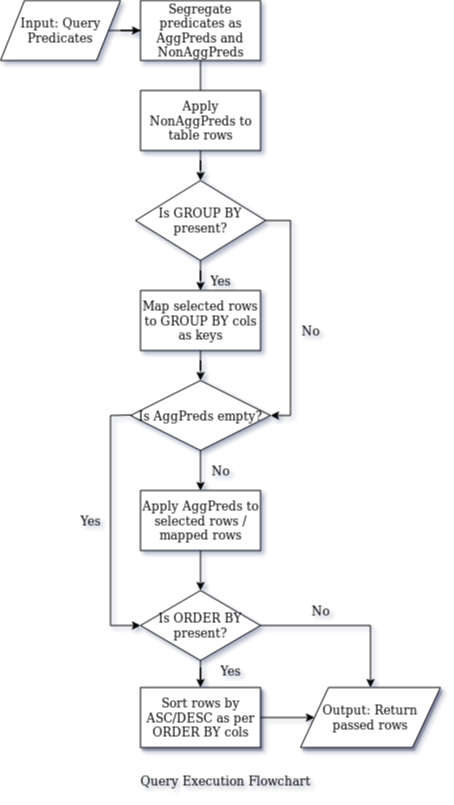

The diagram above was exported from draw.io. Its source (the exported page's mxGraphModel, read from the mxfile embedded in the PNG):
<mxGraphModel dx="801" dy="441" grid="1" gridSize="10" guides="1" tooltips="1" connect="1" arrows="1" fold="1" page="1" pageScale="1" pageWidth="1169" pageHeight="1654" math="0" shadow="1">
  <root>
    <mxCell id="WIyWlLk6GJQsqaUBKTNV-0" />
    <mxCell id="WIyWlLk6GJQsqaUBKTNV-1" parent="WIyWlLk6GJQsqaUBKTNV-0" />
    <mxCell id="T1PhP7y1x41mE9txa5ZR-7" value="" style="edgeStyle=orthogonalEdgeStyle;rounded=0;orthogonalLoop=1;jettySize=auto;html=1;entryX=0;entryY=0.5;entryDx=0;entryDy=0;" edge="1" parent="WIyWlLk6GJQsqaUBKTNV-1" source="T1PhP7y1x41mE9txa5ZR-1" target="T1PhP7y1x41mE9txa5ZR-5">
      <mxGeometry relative="1" as="geometry">
        <mxPoint x="130" y="160" as="targetPoint" />
        <Array as="points" />
      </mxGeometry>
    </mxCell>
    <mxCell id="T1PhP7y1x41mE9txa5ZR-1" value="Input: Query Predicates" style="shape=parallelogram;perimeter=parallelogramPerimeter;whiteSpace=wrap;html=1;" vertex="1" parent="WIyWlLk6GJQsqaUBKTNV-1">
      <mxGeometry x="250" y="140" width="120" height="60" as="geometry" />
    </mxCell>
    <mxCell id="T1PhP7y1x41mE9txa5ZR-9" value="" style="edgeStyle=orthogonalEdgeStyle;rounded=0;orthogonalLoop=1;jettySize=auto;html=1;entryX=0.5;entryY=0;entryDx=0;entryDy=0;" edge="1" parent="WIyWlLk6GJQsqaUBKTNV-1" source="T1PhP7y1x41mE9txa5ZR-5" target="T1PhP7y1x41mE9txa5ZR-8">
      <mxGeometry relative="1" as="geometry">
        <mxPoint x="130" y="280" as="targetPoint" />
        <Array as="points">
          <mxPoint x="450" y="240" />
          <mxPoint x="450" y="240" />
        </Array>
      </mxGeometry>
    </mxCell>
    <mxCell id="T1PhP7y1x41mE9txa5ZR-5" value="Segregate predicates as AggPreds and NonAggPreds " style="rounded=0;whiteSpace=wrap;html=1;" vertex="1" parent="WIyWlLk6GJQsqaUBKTNV-1">
      <mxGeometry x="390" y="140" width="120" height="60" as="geometry" />
    </mxCell>
    <mxCell id="T1PhP7y1x41mE9txa5ZR-11" value="" style="edgeStyle=orthogonalEdgeStyle;rounded=0;orthogonalLoop=1;jettySize=auto;html=1;" edge="1" parent="WIyWlLk6GJQsqaUBKTNV-1" source="T1PhP7y1x41mE9txa5ZR-8" target="T1PhP7y1x41mE9txa5ZR-10">
      <mxGeometry relative="1" as="geometry" />
    </mxCell>
    <mxCell id="T1PhP7y1x41mE9txa5ZR-8" value="Apply NonAggPreds to table rows" style="rounded=0;whiteSpace=wrap;html=1;" vertex="1" parent="WIyWlLk6GJQsqaUBKTNV-1">
      <mxGeometry x="390" y="230" width="120" height="60" as="geometry" />
    </mxCell>
    <mxCell id="T1PhP7y1x41mE9txa5ZR-17" value="" style="edgeStyle=orthogonalEdgeStyle;rounded=0;orthogonalLoop=1;jettySize=auto;html=1;" edge="1" parent="WIyWlLk6GJQsqaUBKTNV-1" source="T1PhP7y1x41mE9txa5ZR-10" target="T1PhP7y1x41mE9txa5ZR-16">
      <mxGeometry relative="1" as="geometry" />
    </mxCell>
    <mxCell id="T1PhP7y1x41mE9txa5ZR-28" style="edgeStyle=orthogonalEdgeStyle;rounded=0;orthogonalLoop=1;jettySize=auto;html=1;exitX=1;exitY=0.5;exitDx=0;exitDy=0;entryX=1;entryY=0.5;entryDx=0;entryDy=0;" edge="1" parent="WIyWlLk6GJQsqaUBKTNV-1" source="T1PhP7y1x41mE9txa5ZR-10" target="T1PhP7y1x41mE9txa5ZR-12">
      <mxGeometry relative="1" as="geometry">
        <mxPoint x="580" y="560" as="targetPoint" />
      </mxGeometry>
    </mxCell>
    <mxCell id="T1PhP7y1x41mE9txa5ZR-10" value="Is GROUP BY present?" style="rhombus;whiteSpace=wrap;html=1;" vertex="1" parent="WIyWlLk6GJQsqaUBKTNV-1">
      <mxGeometry x="385" y="320" width="130" height="80" as="geometry" />
    </mxCell>
    <mxCell id="T1PhP7y1x41mE9txa5ZR-21" value="" style="edgeStyle=orthogonalEdgeStyle;rounded=0;orthogonalLoop=1;jettySize=auto;html=1;" edge="1" parent="WIyWlLk6GJQsqaUBKTNV-1" source="T1PhP7y1x41mE9txa5ZR-12" target="T1PhP7y1x41mE9txa5ZR-19">
      <mxGeometry relative="1" as="geometry" />
    </mxCell>
    <mxCell id="T1PhP7y1x41mE9txa5ZR-12" value="Is AggPreds empty?" style="rhombus;whiteSpace=wrap;html=1;" vertex="1" parent="WIyWlLk6GJQsqaUBKTNV-1">
      <mxGeometry x="380" y="520" width="140" height="70" as="geometry" />
    </mxCell>
    <mxCell id="T1PhP7y1x41mE9txa5ZR-20" value="" style="edgeStyle=orthogonalEdgeStyle;rounded=0;orthogonalLoop=1;jettySize=auto;html=1;" edge="1" parent="WIyWlLk6GJQsqaUBKTNV-1" source="T1PhP7y1x41mE9txa5ZR-16" target="T1PhP7y1x41mE9txa5ZR-12">
      <mxGeometry relative="1" as="geometry" />
    </mxCell>
    <mxCell id="T1PhP7y1x41mE9txa5ZR-16" value="Map selected rows to GROUP BY cols as keys" style="rounded=0;whiteSpace=wrap;html=1;" vertex="1" parent="WIyWlLk6GJQsqaUBKTNV-1">
      <mxGeometry x="390" y="430" width="120" height="60" as="geometry" />
    </mxCell>
    <mxCell id="T1PhP7y1x41mE9txa5ZR-18" value="Yes" style="text;html=1;strokeColor=none;fillColor=none;align=center;verticalAlign=middle;whiteSpace=wrap;rounded=0;" vertex="1" parent="WIyWlLk6GJQsqaUBKTNV-1">
      <mxGeometry x="450" y="410" width="40" height="20" as="geometry" />
    </mxCell>
    <mxCell id="T1PhP7y1x41mE9txa5ZR-34" value="" style="edgeStyle=orthogonalEdgeStyle;rounded=0;orthogonalLoop=1;jettySize=auto;html=1;" edge="1" parent="WIyWlLk6GJQsqaUBKTNV-1" source="T1PhP7y1x41mE9txa5ZR-19" target="T1PhP7y1x41mE9txa5ZR-33">
      <mxGeometry relative="1" as="geometry" />
    </mxCell>
    <mxCell id="T1PhP7y1x41mE9txa5ZR-19" value="Apply AggPreds to selected rows / mapped rows" style="rounded=0;whiteSpace=wrap;html=1;" vertex="1" parent="WIyWlLk6GJQsqaUBKTNV-1">
      <mxGeometry x="390" y="630" width="120" height="60" as="geometry" />
    </mxCell>
    <mxCell id="T1PhP7y1x41mE9txa5ZR-29" value="No" style="text;html=1;strokeColor=none;fillColor=none;align=center;verticalAlign=middle;whiteSpace=wrap;rounded=0;" vertex="1" parent="WIyWlLk6GJQsqaUBKTNV-1">
      <mxGeometry x="540" y="460" width="40" height="20" as="geometry" />
    </mxCell>
    <mxCell id="T1PhP7y1x41mE9txa5ZR-32" value="No" style="text;html=1;strokeColor=none;fillColor=none;align=center;verticalAlign=middle;whiteSpace=wrap;rounded=0;" vertex="1" parent="WIyWlLk6GJQsqaUBKTNV-1">
      <mxGeometry x="450" y="600" width="40" height="20" as="geometry" />
    </mxCell>
    <mxCell id="T1PhP7y1x41mE9txa5ZR-54" value="" style="edgeStyle=orthogonalEdgeStyle;rounded=0;orthogonalLoop=1;jettySize=auto;html=1;shadow=0;" edge="1" parent="WIyWlLk6GJQsqaUBKTNV-1" source="T1PhP7y1x41mE9txa5ZR-33" target="T1PhP7y1x41mE9txa5ZR-53">
      <mxGeometry relative="1" as="geometry" />
    </mxCell>
    <mxCell id="T1PhP7y1x41mE9txa5ZR-58" value="" style="edgeStyle=orthogonalEdgeStyle;rounded=0;orthogonalLoop=1;jettySize=auto;html=1;shadow=0;entryX=0.5;entryY=0;entryDx=0;entryDy=0;" edge="1" parent="WIyWlLk6GJQsqaUBKTNV-1" source="T1PhP7y1x41mE9txa5ZR-33" target="T1PhP7y1x41mE9txa5ZR-55">
      <mxGeometry relative="1" as="geometry">
        <mxPoint x="590" y="765" as="targetPoint" />
      </mxGeometry>
    </mxCell>
    <mxCell id="T1PhP7y1x41mE9txa5ZR-33" value="Is ORDER BY present?" style="rhombus;whiteSpace=wrap;html=1;" vertex="1" parent="WIyWlLk6GJQsqaUBKTNV-1">
      <mxGeometry x="390" y="730" width="120" height="70" as="geometry" />
    </mxCell>
    <mxCell id="T1PhP7y1x41mE9txa5ZR-44" value="" style="endArrow=none;html=1;shadow=0;" edge="1" parent="WIyWlLk6GJQsqaUBKTNV-1">
      <mxGeometry width="50" height="50" relative="1" as="geometry">
        <mxPoint x="380" y="554.5" as="sourcePoint" />
        <mxPoint x="360" y="555" as="targetPoint" />
      </mxGeometry>
    </mxCell>
    <mxCell id="T1PhP7y1x41mE9txa5ZR-47" value="" style="endArrow=none;html=1;shadow=0;" edge="1" parent="WIyWlLk6GJQsqaUBKTNV-1">
      <mxGeometry width="50" height="50" relative="1" as="geometry">
        <mxPoint x="360" y="765" as="sourcePoint" />
        <mxPoint x="360" y="555" as="targetPoint" />
      </mxGeometry>
    </mxCell>
    <mxCell id="T1PhP7y1x41mE9txa5ZR-51" value="" style="endArrow=classic;html=1;shadow=0;entryX=0;entryY=0.5;entryDx=0;entryDy=0;" edge="1" parent="WIyWlLk6GJQsqaUBKTNV-1" target="T1PhP7y1x41mE9txa5ZR-33">
      <mxGeometry width="50" height="50" relative="1" as="geometry">
        <mxPoint x="360" y="765" as="sourcePoint" />
        <mxPoint x="470" y="570" as="targetPoint" />
      </mxGeometry>
    </mxCell>
    <mxCell id="T1PhP7y1x41mE9txa5ZR-52" value="Yes" style="text;html=1;strokeColor=none;fillColor=none;align=center;verticalAlign=middle;whiteSpace=wrap;rounded=0;shadow=1;" vertex="1" parent="WIyWlLk6GJQsqaUBKTNV-1">
      <mxGeometry x="320" y="650" width="40" height="20" as="geometry" />
    </mxCell>
    <mxCell id="T1PhP7y1x41mE9txa5ZR-56" value="" style="edgeStyle=orthogonalEdgeStyle;rounded=0;orthogonalLoop=1;jettySize=auto;html=1;shadow=0;" edge="1" parent="WIyWlLk6GJQsqaUBKTNV-1" source="T1PhP7y1x41mE9txa5ZR-53" target="T1PhP7y1x41mE9txa5ZR-55">
      <mxGeometry relative="1" as="geometry" />
    </mxCell>
    <mxCell id="T1PhP7y1x41mE9txa5ZR-53" value="Sort rows by ASC/DESC as per ORDER BY cols " style="rounded=0;whiteSpace=wrap;html=1;shadow=1;" vertex="1" parent="WIyWlLk6GJQsqaUBKTNV-1">
      <mxGeometry x="390" y="827" width="120" height="60" as="geometry" />
    </mxCell>
    <mxCell id="T1PhP7y1x41mE9txa5ZR-55" value="Output: Return passed rows" style="shape=parallelogram;perimeter=parallelogramPerimeter;whiteSpace=wrap;html=1;shadow=1;" vertex="1" parent="WIyWlLk6GJQsqaUBKTNV-1">
      <mxGeometry x="550" y="827" width="140" height="60" as="geometry" />
    </mxCell>
    <mxCell id="T1PhP7y1x41mE9txa5ZR-59" value="No" style="text;html=1;strokeColor=none;fillColor=none;align=center;verticalAlign=middle;whiteSpace=wrap;rounded=0;shadow=1;" vertex="1" parent="WIyWlLk6GJQsqaUBKTNV-1">
      <mxGeometry x="550" y="740" width="40" height="20" as="geometry" />
    </mxCell>
    <mxCell id="T1PhP7y1x41mE9txa5ZR-60" value="Yes" style="text;html=1;strokeColor=none;fillColor=none;align=center;verticalAlign=middle;whiteSpace=wrap;rounded=0;shadow=1;" vertex="1" parent="WIyWlLk6GJQsqaUBKTNV-1">
      <mxGeometry x="460" y="800" width="40" height="20" as="geometry" />
    </mxCell>
    <mxCell id="T1PhP7y1x41mE9txa5ZR-61" value="Query Execution Flowchart" style="text;html=1;strokeColor=none;fillColor=none;align=center;verticalAlign=middle;whiteSpace=wrap;rounded=0;shadow=1;" vertex="1" parent="WIyWlLk6GJQsqaUBKTNV-1">
      <mxGeometry x="320" y="910" width="310" height="20" as="geometry" />
    </mxCell>
  </root>
</mxGraphModel>